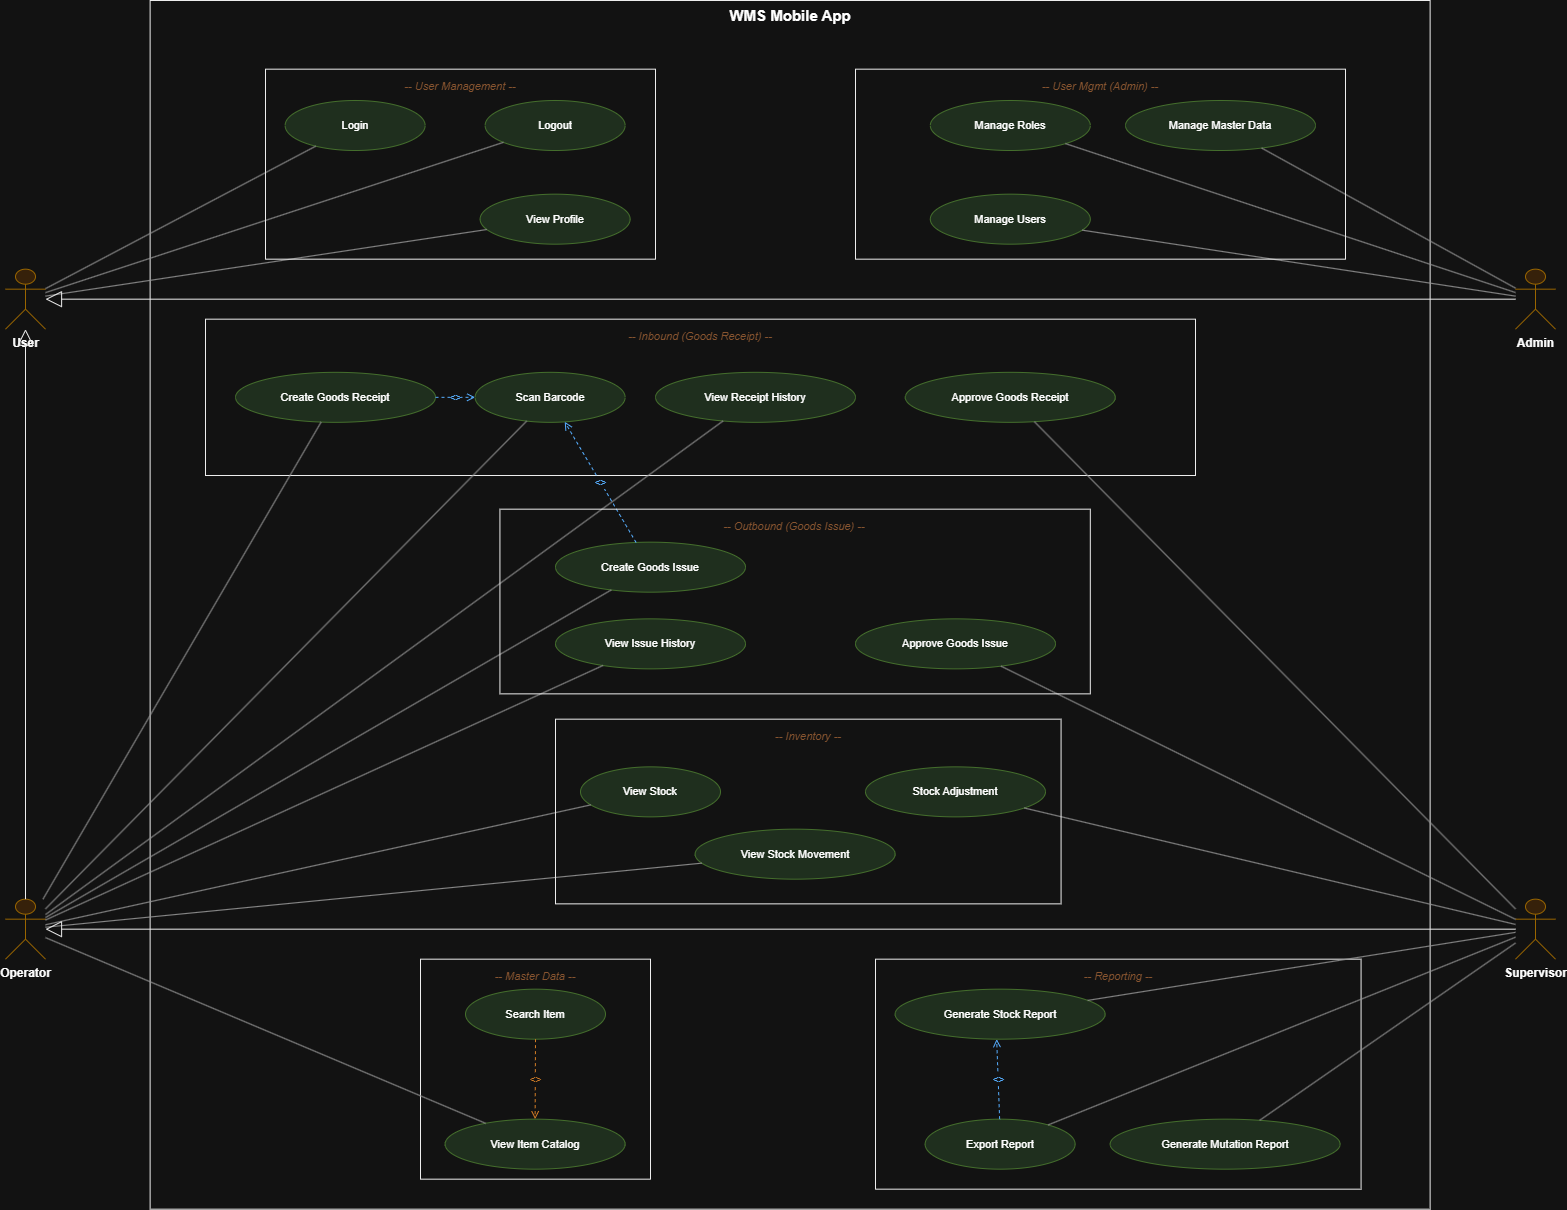

The diagram above was exported from draw.io. Its source (the exported page's mxGraphModel, read from the mxfile embedded in the PNG):
<mxGraphModel dx="2342" dy="1304" grid="1" gridSize="10" guides="1" tooltips="1" connect="1" arrows="1" fold="1" page="1" pageScale="1" pageWidth="850" pageHeight="1100" math="0" shadow="0">
  <root>
    <mxCell id="0" />
    <mxCell id="1" parent="0" />
    <mxCell id="KooG3JSWRpJLU_Gk4ncs-1" parent="1" style="rounded=0;whiteSpace=wrap;html=1;fillColor=none;strokeColor=#000000;verticalAlign=top;fontSize=15;fontStyle=1;" value="WMS Mobile App" vertex="1">
      <mxGeometry height="1208.67" width="1280" x="664.6200000000008" y="210" as="geometry" />
    </mxCell>
    <mxCell id="KooG3JSWRpJLU_Gk4ncs-2" parent="1" style="rounded=0;whiteSpace=wrap;html=1;fillColor=none;strokeColor=#000000;verticalAlign=top;fontSize=15;fontStyle=1;align=center;" value="&lt;span style=&quot;color: rgb(219, 159, 116); font-size: 11px; font-style: italic; font-weight: 400; text-align: left; white-space: nowrap;&quot;&gt;-- Reporting --&lt;/span&gt;" vertex="1">
      <mxGeometry height="230" width="485.57" x="1390" y="1168.67" as="geometry" />
    </mxCell>
    <mxCell id="KooG3JSWRpJLU_Gk4ncs-3" parent="1" style="rounded=0;whiteSpace=wrap;html=1;fillColor=none;strokeColor=#000000;verticalAlign=top;fontSize=15;fontStyle=1;align=center;" value="&lt;span style=&quot;color: rgb(219, 159, 116); font-size: 11px; font-style: italic; font-weight: 400; text-align: left; white-space: nowrap;&quot;&gt;-- Master Data --&lt;/span&gt;" vertex="1">
      <mxGeometry height="220" width="230" x="935" y="1168.67" as="geometry" />
    </mxCell>
    <mxCell id="KooG3JSWRpJLU_Gk4ncs-4" parent="1" style="rounded=0;whiteSpace=wrap;html=1;fillColor=none;strokeColor=#000000;verticalAlign=top;fontSize=15;fontStyle=1;align=center;" value="&lt;span style=&quot;color: rgb(219, 159, 116); font-size: 11px; font-style: italic; font-weight: 400; white-space: nowrap;&quot;&gt;-- Inbound (Goods Receipt) --&lt;/span&gt;" vertex="1">
      <mxGeometry height="156.33" width="990" x="720" y="528.6700000000001" as="geometry" />
    </mxCell>
    <mxCell id="KooG3JSWRpJLU_Gk4ncs-5" parent="1" style="shape=umlActor;verticalLabelPosition=bottom;labelPosition=center;verticalAlign=top;html=1;fillColor=#FFE6CC;strokeColor=#D79B00;fontStyle=1;fontSize=12;" value="User" vertex="1">
      <mxGeometry height="60" width="40" x="520" y="478.67230769230764" as="geometry" />
    </mxCell>
    <mxCell id="KooG3JSWRpJLU_Gk4ncs-6" parent="1" style="shape=umlActor;verticalLabelPosition=bottom;labelPosition=center;verticalAlign=top;html=1;fillColor=#FFE6CC;strokeColor=#D79B00;fontStyle=1;fontSize=12;" value="Admin" vertex="1">
      <mxGeometry height="60" width="40" x="2030" y="478.67230769230764" as="geometry" />
    </mxCell>
    <mxCell id="KooG3JSWRpJLU_Gk4ncs-7" parent="1" style="shape=umlActor;verticalLabelPosition=bottom;labelPosition=center;verticalAlign=top;html=1;fillColor=#FFE6CC;strokeColor=#D79B00;fontStyle=1;fontSize=12;" value="Operator" vertex="1">
      <mxGeometry height="60" width="40" x="520" y="1108.6723076923076" as="geometry" />
    </mxCell>
    <mxCell id="KooG3JSWRpJLU_Gk4ncs-8" parent="1" style="shape=umlActor;verticalLabelPosition=bottom;labelPosition=center;verticalAlign=top;html=1;fillColor=#FFE6CC;strokeColor=#D79B00;fontStyle=1;fontSize=12;" value="Supervisor" vertex="1">
      <mxGeometry height="60" width="40" x="2030" y="1108.6723076923076" as="geometry" />
    </mxCell>
    <mxCell id="KooG3JSWRpJLU_Gk4ncs-9" parent="1" style="ellipse;whiteSpace=wrap;html=1;fillColor=#D5E8D4;strokeColor=#82B366;fontSize=11;" value="Login" vertex="1">
      <mxGeometry height="50" width="140" x="799.619999999999" y="310.00230769230757" as="geometry" />
    </mxCell>
    <mxCell id="KooG3JSWRpJLU_Gk4ncs-10" parent="1" style="ellipse;whiteSpace=wrap;html=1;fillColor=#D5E8D4;strokeColor=#82B366;fontSize=11;" value="Logout" vertex="1">
      <mxGeometry height="50" width="140" x="999.619999999999" y="310.00230769230757" as="geometry" />
    </mxCell>
    <mxCell id="KooG3JSWRpJLU_Gk4ncs-11" parent="1" style="ellipse;whiteSpace=wrap;html=1;fillColor=#D5E8D4;strokeColor=#82B366;fontSize=11;" value="View Profile" vertex="1">
      <mxGeometry height="50" width="150" x="994.619999999999" y="403.67230769230764" as="geometry" />
    </mxCell>
    <mxCell id="KooG3JSWRpJLU_Gk4ncs-12" parent="1" style="ellipse;whiteSpace=wrap;html=1;fillColor=#D5E8D4;strokeColor=#82B366;fontSize=11;" value="Manage Users" vertex="1">
      <mxGeometry height="50" width="160" x="1444.8099999999995" y="403.67230769230764" as="geometry" />
    </mxCell>
    <mxCell id="KooG3JSWRpJLU_Gk4ncs-13" parent="1" style="ellipse;whiteSpace=wrap;html=1;fillColor=#D5E8D4;strokeColor=#82B366;fontSize=11;" value="Manage Roles" vertex="1">
      <mxGeometry height="50" width="160" x="1444.8099999999995" y="310.00230769230757" as="geometry" />
    </mxCell>
    <mxCell id="KooG3JSWRpJLU_Gk4ncs-14" parent="1" style="ellipse;whiteSpace=wrap;html=1;fillColor=#D5E8D4;strokeColor=#82B366;fontSize=11;" value="Manage Master Data" vertex="1">
      <mxGeometry height="50" width="190" x="1639.9999999999982" y="310.00230769230757" as="geometry" />
    </mxCell>
    <mxCell id="KooG3JSWRpJLU_Gk4ncs-15" parent="1" style="ellipse;whiteSpace=wrap;html=1;fillColor=#D5E8D4;strokeColor=#82B366;fontSize=11;" value="View Item Catalog" vertex="1">
      <mxGeometry height="50" width="180" x="959.619999999999" y="1328.6723076923076" as="geometry" />
    </mxCell>
    <mxCell id="KooG3JSWRpJLU_Gk4ncs-16" parent="1" style="ellipse;whiteSpace=wrap;html=1;fillColor=#D5E8D4;strokeColor=#82B366;fontSize=11;" value="Search Item" vertex="1">
      <mxGeometry height="50" width="140" x="979.9999999999982" y="1198.6723076923076" as="geometry" />
    </mxCell>
    <mxCell id="KooG3JSWRpJLU_Gk4ncs-17" parent="1" style="ellipse;whiteSpace=wrap;html=1;fillColor=#D5E8D4;strokeColor=#82B366;fontSize=11;" value="Create Goods Receipt" vertex="1">
      <mxGeometry height="50" width="200" x="749.9999999999982" y="581.8323076923075" as="geometry" />
    </mxCell>
    <mxCell id="KooG3JSWRpJLU_Gk4ncs-18" parent="1" style="ellipse;whiteSpace=wrap;html=1;fillColor=#D5E8D4;strokeColor=#82B366;fontSize=11;" value="Scan Barcode" vertex="1">
      <mxGeometry height="50" width="150" x="989.619999999999" y="581.8323076923075" as="geometry" />
    </mxCell>
    <mxCell id="KooG3JSWRpJLU_Gk4ncs-19" parent="1" style="ellipse;whiteSpace=wrap;html=1;fillColor=#D5E8D4;strokeColor=#82B366;fontSize=11;" value="View Receipt History" vertex="1">
      <mxGeometry height="50" width="200" x="1169.9999999999982" y="581.8323076923075" as="geometry" />
    </mxCell>
    <mxCell id="KooG3JSWRpJLU_Gk4ncs-20" parent="1" style="ellipse;whiteSpace=wrap;html=1;fillColor=#D5E8D4;strokeColor=#82B366;fontSize=11;" value="Approve Goods Receipt" vertex="1">
      <mxGeometry height="50" width="210" x="1419.8099999999995" y="581.8323076923075" as="geometry" />
    </mxCell>
    <mxCell id="KooG3JSWRpJLU_Gk4ncs-21" parent="1" style="ellipse;whiteSpace=wrap;html=1;fillColor=#D5E8D4;strokeColor=#82B366;fontSize=11;" value="Create Goods Issue" vertex="1">
      <mxGeometry height="50" width="190" x="1069.9999999999982" y="751.6723076923076" as="geometry" />
    </mxCell>
    <mxCell id="KooG3JSWRpJLU_Gk4ncs-22" parent="1" style="ellipse;whiteSpace=wrap;html=1;fillColor=#D5E8D4;strokeColor=#82B366;fontSize=11;" value="View Issue History" vertex="1">
      <mxGeometry height="50" width="190" x="1069.9999999999982" y="828.3623076923077" as="geometry" />
    </mxCell>
    <mxCell id="KooG3JSWRpJLU_Gk4ncs-23" parent="1" style="ellipse;whiteSpace=wrap;html=1;fillColor=#D5E8D4;strokeColor=#82B366;fontSize=11;" value="Approve Goods Issue" vertex="1">
      <mxGeometry height="50" width="200" x="1369.9999999999982" y="828.3623076923077" as="geometry" />
    </mxCell>
    <mxCell id="KooG3JSWRpJLU_Gk4ncs-24" parent="1" style="ellipse;whiteSpace=wrap;html=1;fillColor=#D5E8D4;strokeColor=#82B366;fontSize=11;" value="View Stock" vertex="1">
      <mxGeometry height="50" width="140" x="1094.9999999999982" y="976.3623076923077" as="geometry" />
    </mxCell>
    <mxCell id="KooG3JSWRpJLU_Gk4ncs-25" parent="1" style="ellipse;whiteSpace=wrap;html=1;fillColor=#D5E8D4;strokeColor=#82B366;fontSize=11;" value="View Stock Movement" vertex="1">
      <mxGeometry height="50" width="200" x="1209.619999999999" y="1038.6723076923076" as="geometry" />
    </mxCell>
    <mxCell id="KooG3JSWRpJLU_Gk4ncs-26" parent="1" style="ellipse;whiteSpace=wrap;html=1;fillColor=#D5E8D4;strokeColor=#82B366;fontSize=11;" value="Stock Adjustment" vertex="1">
      <mxGeometry height="50" width="180" x="1379.9999999999982" y="976.3623076923077" as="geometry" />
    </mxCell>
    <mxCell id="KooG3JSWRpJLU_Gk4ncs-27" parent="1" style="ellipse;whiteSpace=wrap;html=1;fillColor=#D5E8D4;strokeColor=#82B366;fontSize=11;" value="Generate Stock Report" vertex="1">
      <mxGeometry height="50" width="210" x="1409.6200000000008" y="1198.6723076923076" as="geometry" />
    </mxCell>
    <mxCell id="KooG3JSWRpJLU_Gk4ncs-28" parent="1" style="ellipse;whiteSpace=wrap;html=1;fillColor=#D5E8D4;strokeColor=#82B366;fontSize=11;" value="Generate Mutation Report" vertex="1">
      <mxGeometry height="50" width="230" x="1624.6200000000008" y="1328.6723076923076" as="geometry" />
    </mxCell>
    <mxCell id="KooG3JSWRpJLU_Gk4ncs-29" parent="1" style="ellipse;whiteSpace=wrap;html=1;fillColor=#D5E8D4;strokeColor=#82B366;fontSize=11;" value="Export Report" vertex="1">
      <mxGeometry height="50" width="150" x="1439.619999999999" y="1328.6723076923076" as="geometry" />
    </mxCell>
    <mxCell id="KooG3JSWRpJLU_Gk4ncs-30" edge="1" parent="1" source="KooG3JSWRpJLU_Gk4ncs-5" style="endArrow=none;html=1;strokeColor=#666666;" target="KooG3JSWRpJLU_Gk4ncs-9">
      <mxGeometry relative="1" as="geometry" />
    </mxCell>
    <mxCell id="KooG3JSWRpJLU_Gk4ncs-31" edge="1" parent="1" source="KooG3JSWRpJLU_Gk4ncs-5" style="endArrow=none;html=1;strokeColor=#666666;" target="KooG3JSWRpJLU_Gk4ncs-10">
      <mxGeometry relative="1" as="geometry" />
    </mxCell>
    <mxCell id="KooG3JSWRpJLU_Gk4ncs-32" edge="1" parent="1" source="KooG3JSWRpJLU_Gk4ncs-5" style="endArrow=none;html=1;strokeColor=#666666;" target="KooG3JSWRpJLU_Gk4ncs-11">
      <mxGeometry relative="1" as="geometry" />
    </mxCell>
    <mxCell id="KooG3JSWRpJLU_Gk4ncs-33" edge="1" parent="1" source="KooG3JSWRpJLU_Gk4ncs-6" style="endArrow=none;html=1;strokeColor=#666666;" target="KooG3JSWRpJLU_Gk4ncs-12">
      <mxGeometry relative="1" as="geometry" />
    </mxCell>
    <mxCell id="KooG3JSWRpJLU_Gk4ncs-34" edge="1" parent="1" source="KooG3JSWRpJLU_Gk4ncs-6" style="endArrow=none;html=1;strokeColor=#666666;" target="KooG3JSWRpJLU_Gk4ncs-13">
      <mxGeometry relative="1" as="geometry" />
    </mxCell>
    <mxCell id="KooG3JSWRpJLU_Gk4ncs-35" edge="1" parent="1" source="KooG3JSWRpJLU_Gk4ncs-6" style="endArrow=none;html=1;strokeColor=#666666;" target="KooG3JSWRpJLU_Gk4ncs-14">
      <mxGeometry relative="1" as="geometry" />
    </mxCell>
    <mxCell id="KooG3JSWRpJLU_Gk4ncs-36" edge="1" parent="1" source="KooG3JSWRpJLU_Gk4ncs-7" style="endArrow=none;html=1;strokeColor=#666666;" target="KooG3JSWRpJLU_Gk4ncs-15">
      <mxGeometry relative="1" as="geometry" />
    </mxCell>
    <mxCell id="KooG3JSWRpJLU_Gk4ncs-37" edge="1" parent="1" source="KooG3JSWRpJLU_Gk4ncs-7" style="endArrow=none;html=1;strokeColor=#666666;" target="KooG3JSWRpJLU_Gk4ncs-17">
      <mxGeometry relative="1" as="geometry" />
    </mxCell>
    <mxCell id="KooG3JSWRpJLU_Gk4ncs-38" edge="1" parent="1" source="KooG3JSWRpJLU_Gk4ncs-7" style="endArrow=none;html=1;strokeColor=#666666;" target="KooG3JSWRpJLU_Gk4ncs-18">
      <mxGeometry relative="1" as="geometry" />
    </mxCell>
    <mxCell id="KooG3JSWRpJLU_Gk4ncs-39" edge="1" parent="1" source="KooG3JSWRpJLU_Gk4ncs-7" style="endArrow=none;html=1;strokeColor=#666666;" target="KooG3JSWRpJLU_Gk4ncs-19">
      <mxGeometry relative="1" as="geometry" />
    </mxCell>
    <mxCell id="KooG3JSWRpJLU_Gk4ncs-40" edge="1" parent="1" source="KooG3JSWRpJLU_Gk4ncs-7" style="endArrow=none;html=1;strokeColor=#666666;" target="KooG3JSWRpJLU_Gk4ncs-21">
      <mxGeometry relative="1" as="geometry" />
    </mxCell>
    <mxCell id="KooG3JSWRpJLU_Gk4ncs-41" edge="1" parent="1" source="KooG3JSWRpJLU_Gk4ncs-7" style="endArrow=none;html=1;strokeColor=#666666;" target="KooG3JSWRpJLU_Gk4ncs-22">
      <mxGeometry relative="1" as="geometry" />
    </mxCell>
    <mxCell id="KooG3JSWRpJLU_Gk4ncs-42" edge="1" parent="1" source="KooG3JSWRpJLU_Gk4ncs-7" style="endArrow=none;html=1;strokeColor=#666666;" target="KooG3JSWRpJLU_Gk4ncs-24">
      <mxGeometry relative="1" as="geometry" />
    </mxCell>
    <mxCell id="KooG3JSWRpJLU_Gk4ncs-43" edge="1" parent="1" source="KooG3JSWRpJLU_Gk4ncs-7" style="endArrow=none;html=1;strokeColor=#666666;" target="KooG3JSWRpJLU_Gk4ncs-25">
      <mxGeometry relative="1" as="geometry" />
    </mxCell>
    <mxCell id="KooG3JSWRpJLU_Gk4ncs-44" edge="1" parent="1" source="KooG3JSWRpJLU_Gk4ncs-8" style="endArrow=none;html=1;strokeColor=#666666;" target="KooG3JSWRpJLU_Gk4ncs-20">
      <mxGeometry relative="1" as="geometry" />
    </mxCell>
    <mxCell id="KooG3JSWRpJLU_Gk4ncs-45" edge="1" parent="1" source="KooG3JSWRpJLU_Gk4ncs-8" style="endArrow=none;html=1;strokeColor=#666666;" target="KooG3JSWRpJLU_Gk4ncs-23">
      <mxGeometry relative="1" as="geometry" />
    </mxCell>
    <mxCell id="KooG3JSWRpJLU_Gk4ncs-46" edge="1" parent="1" source="KooG3JSWRpJLU_Gk4ncs-8" style="endArrow=none;html=1;strokeColor=#666666;" target="KooG3JSWRpJLU_Gk4ncs-26">
      <mxGeometry relative="1" as="geometry" />
    </mxCell>
    <mxCell id="KooG3JSWRpJLU_Gk4ncs-47" edge="1" parent="1" source="KooG3JSWRpJLU_Gk4ncs-8" style="endArrow=none;html=1;strokeColor=#666666;" target="KooG3JSWRpJLU_Gk4ncs-27">
      <mxGeometry relative="1" as="geometry" />
    </mxCell>
    <mxCell id="KooG3JSWRpJLU_Gk4ncs-48" edge="1" parent="1" source="KooG3JSWRpJLU_Gk4ncs-8" style="endArrow=none;html=1;strokeColor=#666666;" target="KooG3JSWRpJLU_Gk4ncs-28">
      <mxGeometry relative="1" as="geometry" />
    </mxCell>
    <mxCell id="KooG3JSWRpJLU_Gk4ncs-49" edge="1" parent="1" source="KooG3JSWRpJLU_Gk4ncs-8" style="endArrow=none;html=1;strokeColor=#666666;" target="KooG3JSWRpJLU_Gk4ncs-29">
      <mxGeometry relative="1" as="geometry" />
    </mxCell>
    <mxCell id="KooG3JSWRpJLU_Gk4ncs-50" edge="1" parent="1" source="KooG3JSWRpJLU_Gk4ncs-7" style="endArrow=block;endFill=0;endSize=14;html=1;strokeColor=#000000;" target="KooG3JSWRpJLU_Gk4ncs-5">
      <mxGeometry relative="1" as="geometry" />
    </mxCell>
    <mxCell id="KooG3JSWRpJLU_Gk4ncs-51" edge="1" parent="1" source="KooG3JSWRpJLU_Gk4ncs-6" style="endArrow=block;endFill=0;endSize=14;html=1;strokeColor=#000000;" target="KooG3JSWRpJLU_Gk4ncs-5">
      <mxGeometry relative="1" as="geometry" />
    </mxCell>
    <mxCell id="KooG3JSWRpJLU_Gk4ncs-52" edge="1" parent="1" source="KooG3JSWRpJLU_Gk4ncs-8" style="endArrow=block;endFill=0;endSize=14;html=1;strokeColor=#000000;" target="KooG3JSWRpJLU_Gk4ncs-7">
      <mxGeometry relative="1" as="geometry" />
    </mxCell>
    <mxCell id="KooG3JSWRpJLU_Gk4ncs-53" edge="1" parent="1" source="KooG3JSWRpJLU_Gk4ncs-17" style="endArrow=open;dashed=1;html=1;strokeColor=#0066CC;fontColor=#0066CC;fontSize=10;" target="KooG3JSWRpJLU_Gk4ncs-18" value="&lt;&lt;include&gt;&gt;">
      <mxGeometry relative="1" as="geometry" />
    </mxCell>
    <mxCell id="KooG3JSWRpJLU_Gk4ncs-54" edge="1" parent="1" source="KooG3JSWRpJLU_Gk4ncs-21" style="endArrow=open;dashed=1;html=1;strokeColor=#0066CC;fontColor=#0066CC;fontSize=10;" target="KooG3JSWRpJLU_Gk4ncs-18" value="&lt;&lt;include&gt;&gt;">
      <mxGeometry relative="1" as="geometry" />
    </mxCell>
    <mxCell id="KooG3JSWRpJLU_Gk4ncs-55" edge="1" parent="1" source="KooG3JSWRpJLU_Gk4ncs-29" style="endArrow=open;dashed=1;html=1;strokeColor=#0066CC;fontColor=#0066CC;fontSize=10;" target="KooG3JSWRpJLU_Gk4ncs-27" value="&lt;&lt;include&gt;&gt;">
      <mxGeometry relative="1" as="geometry" />
    </mxCell>
    <mxCell id="KooG3JSWRpJLU_Gk4ncs-56" edge="1" parent="1" source="KooG3JSWRpJLU_Gk4ncs-16" style="endArrow=open;dashed=1;html=1;strokeColor=#CC6600;fontColor=#CC6600;fontSize=10;" target="KooG3JSWRpJLU_Gk4ncs-15" value="&lt;&lt;extend&gt;&gt;">
      <mxGeometry relative="1" as="geometry" />
    </mxCell>
    <mxCell id="KooG3JSWRpJLU_Gk4ncs-57" parent="1" style="rounded=0;whiteSpace=wrap;html=1;fillColor=none;strokeColor=#000000;verticalAlign=top;fontSize=15;fontStyle=1;align=center;" value="&lt;span style=&quot;color: rgb(219, 159, 116); font-size: 11px; font-style: italic; font-weight: 400; white-space: nowrap;&quot;&gt;-- Outbound (Goods Issue) --&lt;/span&gt;" vertex="1">
      <mxGeometry height="184.69" width="590.38" x="1014.4300000000003" y="718.6700000000001" as="geometry" />
    </mxCell>
    <mxCell id="KooG3JSWRpJLU_Gk4ncs-58" parent="1" style="rounded=0;whiteSpace=wrap;html=1;fillColor=none;strokeColor=#000000;verticalAlign=top;fontSize=15;fontStyle=1;align=center;" value="&lt;span style=&quot;color: rgb(219, 159, 116); font-size: 11px; font-style: italic; font-weight: 400; white-space: nowrap;&quot;&gt;-- User Mgmt (Admin) --&lt;/span&gt;" vertex="1">
      <mxGeometry height="190" width="490" x="1370" y="278.6700000000001" as="geometry" />
    </mxCell>
    <mxCell id="KooG3JSWRpJLU_Gk4ncs-59" parent="1" style="rounded=0;whiteSpace=wrap;html=1;fillColor=none;strokeColor=#000000;verticalAlign=top;fontSize=15;fontStyle=1;align=center;" value="&lt;span style=&quot;color: rgb(219, 159, 116); font-size: 11px; font-style: italic; font-weight: 400; white-space: nowrap;&quot;&gt;-- User Management --&lt;/span&gt;" vertex="1">
      <mxGeometry height="190" width="390" x="780" y="278.6700000000001" as="geometry" />
    </mxCell>
    <mxCell id="KooG3JSWRpJLU_Gk4ncs-60" parent="1" style="rounded=0;whiteSpace=wrap;html=1;fillColor=none;strokeColor=#000000;verticalAlign=top;fontSize=15;fontStyle=1;align=center;" value="&lt;span style=&quot;color: rgb(219, 159, 116); font-size: 11px; font-style: italic; font-weight: 400; text-align: left; white-space: nowrap;&quot;&gt;-- Inventory --&lt;/span&gt;" vertex="1">
      <mxGeometry height="184.69" width="505.57" x="1070" y="928.6700000000001" as="geometry" />
    </mxCell>
  </root>
</mxGraphModel>